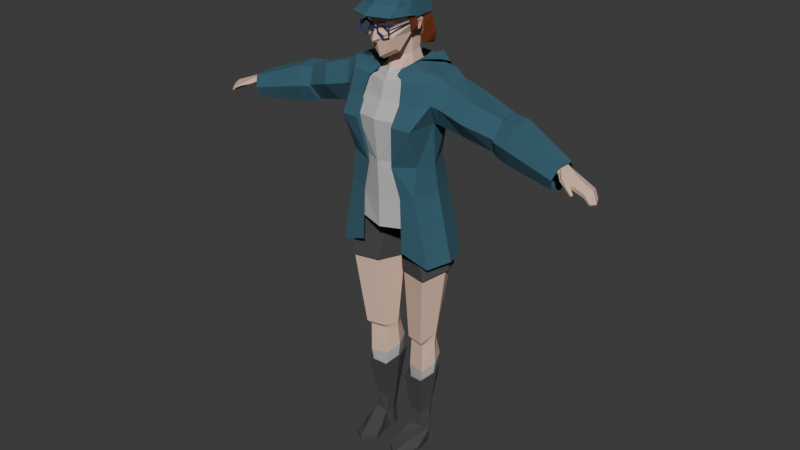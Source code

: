 # Source: camera_girl.blend  (saved by Blender 4.5.90; exported with 4.5.12 LTS)
import bpy
from mathutils import Matrix  # noqa: F401  (used for matrix-valued properties, if any)

bpy.ops.wm.read_factory_settings(use_empty=True)
scene = bpy.context.scene
scene.name = 'Scene'

# ---- collections
col_collection = bpy.data.collections.new('Collection'); scene.collection.children.link(col_collection)
col_clothes = bpy.data.collections.new('clothes'); scene.collection.children.link(col_clothes)
col_accesories = bpy.data.collections.new('accesories'); scene.collection.children.link(col_accesories)

# ---- materials (node trees are filled in below, after node groups)
mat_material_004 = bpy.data.materials.new('Material.004')
mat_material_004.alpha_threshold = 0.0
mat_material_004.roughness = 0.5
mat_material_004.line_color = (0.0, 0.0, 0.0, 1.0)
mat_material_002 = bpy.data.materials.new('Material.002')
mat_material_005 = bpy.data.materials.new('Material.005')
mat_material_001 = bpy.data.materials.new('Material.001')
mat_material_001.alpha_threshold = 0.0
mat_material_001.roughness = 0.5
mat_material_001.line_color = (0.0, 0.0, 0.0, 1.0)
mat_material = bpy.data.materials.new('Material')
mat_material_003 = bpy.data.materials.new('Material.003')

# ---- material node trees
mat_material_004.use_nodes = True; mat_material_004.node_tree.nodes.clear()
_N = mat_material_004.node_tree.nodes; _L = mat_material_004.node_tree.links
n0 = _N.new('ShaderNodeOutputMaterial'); n0.name = 'Material Output'; n0.location = (200, 100)
n1 = _N.new('ShaderNodeBsdfPrincipled'); n1.name = 'Principled BSDF'; n1.location = (-200, 100)
n1.inputs[0].default_value = (0.1601, 0.0382, 0.01131, 1.0)
n1.inputs[3].default_value = 1.45
_L.new(n1.outputs[0], n0.inputs[0])
n0.is_active_output = True
mat_material_002.use_nodes = True; mat_material_002.node_tree.nodes.clear()
_N = mat_material_002.node_tree.nodes; _L = mat_material_002.node_tree.links
n0 = _N.new('ShaderNodeBsdfPrincipled'); n0.name = 'Principled BSDF'; n0.location = (-200, 100)
n0.inputs[0].default_value = (0.8004, 0.5382, 0.4064, 1.0)
n0.inputs[2].default_value = 1.0
n1 = _N.new('ShaderNodeOutputMaterial'); n1.name = 'Material Output'; n1.location = (200, 100)
_L.new(n0.outputs[0], n1.inputs[0])
n1.is_active_output = True
mat_material_005.use_nodes = True; mat_material_005.node_tree.nodes.clear()
_N = mat_material_005.node_tree.nodes; _L = mat_material_005.node_tree.links
n0 = _N.new('ShaderNodeBsdfPrincipled'); n0.name = 'Principled BSDF'; n0.location = (-200, 100)
n0.inputs[0].default_value = (0.5274, 0.5274, 0.5274, 1.0)
n1 = _N.new('ShaderNodeOutputMaterial'); n1.name = 'Material Output'; n1.location = (200, 100)
_L.new(n0.outputs[0], n1.inputs[0])
n1.is_active_output = True
mat_material_001.use_nodes = True; mat_material_001.node_tree.nodes.clear()
_N = mat_material_001.node_tree.nodes; _L = mat_material_001.node_tree.links
n0 = _N.new('ShaderNodeOutputMaterial'); n0.name = 'Material Output'; n0.location = (200, 100)
n1 = _N.new('ShaderNodeBsdfPrincipled'); n1.name = 'Principled BSDF'; n1.location = (-200, 100)
n1.inputs[0].default_value = (0.06303, 0.06303, 0.06303, 1.0)
n1.inputs[2].default_value = 1.0
n1.inputs[3].default_value = 1.45
_L.new(n1.outputs[0], n0.inputs[0])
n0.is_active_output = True
mat_material.use_nodes = True; mat_material.node_tree.nodes.clear()
_N = mat_material.node_tree.nodes; _L = mat_material.node_tree.links
n0 = _N.new('ShaderNodeBsdfPrincipled'); n0.name = 'Principled BSDF'; n0.location = (-306, 204)
n0.inputs[0].default_value = (0.03401, 0.1109, 0.1552, 1.0)
n0.inputs[2].default_value = 1.0
n1 = _N.new('ShaderNodeOutputMaterial'); n1.name = 'Material Output'; n1.location = (94, 204)
_L.new(n0.outputs[0], n1.inputs[0])
n1.is_active_output = True
mat_material_003.use_nodes = True; mat_material_003.node_tree.nodes.clear()
_N = mat_material_003.node_tree.nodes; _L = mat_material_003.node_tree.links
n0 = _N.new('ShaderNodeBsdfPrincipled'); n0.name = 'Principled BSDF'; n0.location = (-200, 100)
n0.inputs[0].default_value = (0.01209, 0.02063, 0.1701, 1.0)
n0.inputs[2].default_value = 1.0
n1 = _N.new('ShaderNodeOutputMaterial'); n1.name = 'Material Output'; n1.location = (200, 100)
_L.new(n0.outputs[0], n1.inputs[0])
n1.is_active_output = True

# ---- world
world_world = bpy.data.worlds.new('World'); scene.world = world_world
world_world.use_nodes = True; world_world.node_tree.nodes.clear()
_N = world_world.node_tree.nodes; _L = world_world.node_tree.links
n0 = _N.new('ShaderNodeOutputWorld'); n0.name = 'World Output'; n0.location = (200, 100)
n1 = _N.new('ShaderNodeBackground'); n1.name = 'Background'; n1.location = (-200, 100)
n1.inputs[0].default_value = (0.05088, 0.05088, 0.05088, 1.0)
_L.new(n1.outputs[0], n0.inputs[0])
n0.is_active_output = True
world_world.color = (0.05088, 0.05088, 0.05088)
world_world.sun_shadow_jitter_overblur = 0.0

# ---- meshes
me_cube_003 = bpy.data.meshes.new('Cube.003')
me_cube_003.from_pydata([(0.6574, -0.7306, 15.99), (0.6235, 0.459, 16.14), (0.0, 0.7155, 16.33), (0.0, -1.025, 16.06), (0.6725, -0.1987, 16.21), (0.0, -0.1987, 16.51), (0.7184, 0.5823, 15.54), (0.0, 0.9407, 15.5), (0.8542, -0.2035, 15.49), (0.7898, 0.6104, 15.31), (-3.588e-09, 0.9494, 15.14), (0.8957, 0.00925, 14.88), (0.9018, 0.6259, 14.88), (-0.01224, 0.9713, 14.84), (0.979, 0.07683, 14.63), (0.9173, 0.6214, 14.63), (-0.02113, 0.9595, 14.54), (0.8956, 0.08194, 15.01), (0.7919, 0.01838, 15.43), (0.7599, 0.1889, 15.34), (0.7531, -0.4033, 15.46), (0.5618, -0.7869, 15.59), (-0.002132, -1.061, 15.69), (0.4283, -0.9147, 15.7), (0.7824, -0.4044, 15.78), (-0.6574, -0.7306, 15.99), (-0.6235, 0.459, 16.14), (-0.6725, -0.1987, 16.21), (-0.7184, 0.5823, 15.54), (-0.8542, -0.2035, 15.49), (-0.7898, 0.6104, 15.31), (-0.8468, 0.00925, 14.92), (-0.8529, 0.6259, 14.92), (-0.9621, 0.07228, 14.64), (-0.9005, 0.6169, 14.64), (-0.8478, 0.08194, 15.03), (-0.7919, 0.01838, 15.43), (-0.7599, 0.1889, 15.34), (-0.7357, -0.4268, 15.32), (-0.5808, -0.7578, 15.48), (-0.3967, -0.8949, 15.6), (-0.7824, -0.4044, 15.78), (0.8125, -0.2001, 15.49), (0.8347, -0.007983, 14.88), (0.915, 0.07203, 14.63), (0.858, 0.5837, 14.52), (-0.01086, 0.8282, 14.44), (0.8602, 0.05765, 15.04), (0.7511, 0.01156, 15.44), (0.7198, 0.1799, 15.35), (0.716, -0.3841, 15.46), (0.5296, -0.7601, 15.59), (-0.002132, -1.02, 15.68), (0.4098, -0.8774, 15.69), (-0.8125, -0.2001, 15.49), (-0.7857, -0.007983, 14.92), (-0.8981, 0.06749, 14.64), (-0.8045, 0.5792, 14.53), (-0.8124, 0.05765, 15.06), (-0.7511, 0.01156, 15.44), (-0.7198, 0.1799, 15.35), (-0.6665, -0.3964, 15.35), (-0.5486, -0.731, 15.48), (-0.3782, -0.8575, 15.59), (0.8632, -0.1598, 15.23), (0.7459, -0.2952, 15.07), (0.8215, -0.1564, 15.22), (0.7088, -0.276, 15.08), (-0.869, -0.1434, 15.32), (-0.7368, -0.2861, 15.08), (-0.8273, -0.1399, 15.31), (-0.6997, -0.267, 15.09)], [], [(7, 2, 1, 6), (8, 4, 24), (4, 5, 3, 0), (1, 2, 5, 4), (6, 1, 4, 8), (10, 7, 6, 9), (13, 10, 9, 12), (13, 12, 15, 16), (12, 11, 14, 15), (6, 8, 18, 19), (9, 6, 19, 17), (9, 17, 11, 12), (22, 23, 21, 0, 3), (21, 24, 0), (24, 4, 0), (20, 8, 24), (21, 20, 24), (7, 28, 26, 2), (29, 41, 27), (27, 25, 3, 5), (26, 27, 5, 2), (28, 29, 27, 26), (10, 30, 28, 7), (13, 32, 30, 10), (13, 16, 34, 32), (32, 34, 33, 31), (28, 37, 36, 29), (30, 35, 37, 28), (30, 32, 31, 35), (25, 39, 40), (39, 25, 41), (41, 25, 27), (38, 41, 29), (39, 41, 38), (14, 11, 43, 44), (16, 15, 45, 46), (15, 14, 44, 45), (11, 17, 47, 43), (19, 18, 48, 49), (17, 19, 49, 47), (18, 8, 42, 48), (50, 42, 66, 67), (20, 21, 51, 50), (23, 22, 52, 53), (21, 23, 53, 51), (31, 33, 56, 55), (34, 16, 46, 57), (33, 34, 57, 56), (35, 31, 55, 58), (36, 37, 60, 59), (37, 35, 58, 60), (29, 36, 59, 54), (38, 29, 68, 69), (39, 38, 61, 62), (22, 40, 63, 52), (40, 39, 62, 63), (22, 3, 40), (3, 25, 40), (64, 65, 67, 66), (8, 20, 65, 64), (20, 50, 67, 65), (42, 8, 64, 66), (69, 68, 70, 71), (29, 54, 70, 68), (61, 38, 69, 71), (54, 61, 71, 70), (29, 68, 36)])
_uv = me_cube_003.uv_layers.new(name='UVMap')
_uv.uv.foreach_set('vector', [0.5, 0.375, 0.625, 0.375, 0.625, 0.5, 0.5, 0.5, 0.5, 0.625, 0.625, 0.625, 0.5652, 0.675, 0.625, 0.625, 0.75, 0.625, 0.75, 0.75, 0.625, 0.75, 0.625, 0.5, 0.75, 0.5, 0.75, 0.625, 0.625, 0.625, 0.5, 0.5, 0.625, 0.5, 0.625, 0.625, 0.5, 0.625, 0.4375, 0.375, 0.5, 0.375, 0.5, 0.5, 0.4375, 0.5, 0.0, 0.0, 0.4375, 0.375, 0.4375, 0.5, 0.0, 0.0, 0.0, 0.0, 0.0, 0.0, 0.0, 0.0, 0.0, 0.0, 0.0, 0.0, 0.0, 0.0, 0.0, 0.0, 0.0, 0.0, 0.5, 0.5, 0.5, 0.625, 0.4748, 0.5935, 0.4677, 0.5833, 0.4375, 0.5, 0.5, 0.5, 0.4677, 0.5833, 0.4375, 0.5868, 0.4375, 0.5, 0.4375, 0.5868, 0.0, 0.0, 0.0, 0.0, 0.5854, 0.875, 0.6053, 0.8183, 0.5558, 0.75, 0.625, 0.75, 0.625, 0.875, 0.5558, 0.75, 0.5652, 0.675, 0.625, 0.75, 0.5652, 0.675, 0.625, 0.625, 0.625, 0.75, 0.5, 0.6713, 0.5, 0.625, 0.5652, 0.675, 0.5558, 0.75, 0.5, 0.6713, 0.5652, 0.675, 0.5, 0.375, 0.5, 0.5, 0.625, 0.5, 0.625, 0.375, 0.5, 0.625, 0.5652, 0.675, 0.625, 0.625, 0.625, 0.625, 0.625, 0.75, 0.75, 0.75, 0.75, 0.625, 0.625, 0.5, 0.625, 0.625, 0.75, 0.625, 0.75, 0.5, 0.5, 0.5, 0.5, 0.625, 0.625, 0.625, 0.625, 0.5, 0.4375, 0.375, 0.4375, 0.5, 0.5, 0.5, 0.5, 0.375, 0.0, 0.0, 0.0, 0.0, 0.4375, 0.5, 0.4375, 0.375, 0.0, 0.0, 0.0, 0.0, 0.0, 0.0, 0.0, 0.0, 0.0, 0.0, 0.0, 0.0, 0.0, 0.0, 0.0, 0.0, 0.5, 0.5, 0.4677, 0.5833, 0.4748, 0.5935, 0.5, 0.625, 0.4375, 0.5, 0.4375, 0.5868, 0.4677, 0.5833, 0.5, 0.5, 0.4375, 0.5, 0.0, 0.0, 0.0, 0.0, 0.4375, 0.5868, 0.625, 0.75, 0.5558, 0.75, 0.6053, 0.8183, 0.5558, 0.75, 0.625, 0.75, 0.5652, 0.675, 0.5652, 0.675, 0.625, 0.75, 0.625, 0.625, 0.5, 0.6713, 0.5652, 0.675, 0.5, 0.625, 0.5558, 0.75, 0.5652, 0.675, 0.5, 0.6713, 0.0, 0.0, 0.0, 0.0, 0.0, 0.0, 0.0, 0.0, 0.0, 0.0, 0.0, 0.0, 0.0, 0.0, 0.0, 0.0, 0.0, 0.0, 0.0, 0.0, 0.0, 0.0, 0.0, 0.0, 0.0, 0.0, 0.4375, 0.5868, 0.4375, 0.5868, 0.0, 0.0, 0.4677, 0.5833, 0.4748, 0.5935, 0.4748, 0.5935, 0.4677, 0.5833, 0.4375, 0.5868, 0.4677, 0.5833, 0.4677, 0.5833, 0.4375, 0.5868, 0.4748, 0.5935, 0.5, 0.625, 0.5, 0.625, 0.4748, 0.5935, 0.0, 0.0, 0.0, 0.0, 0.0, 0.0, 0.0, 0.0, 0.5, 0.6713, 0.5558, 0.75, 0.5558, 0.75, 0.5, 0.6713, 0.6053, 0.8183, 0.5854, 0.875, 0.5854, 0.875, 0.6053, 0.8183, 0.5558, 0.75, 0.6053, 0.8183, 0.6053, 0.8183, 0.5558, 0.75, 0.0, 0.0, 0.0, 0.0, 0.0, 0.0, 0.0, 0.0, 0.0, 0.0, 0.0, 0.0, 0.0, 0.0, 0.0, 0.0, 0.0, 0.0, 0.0, 0.0, 0.0, 0.0, 0.0, 0.0, 0.4375, 0.5868, 0.0, 0.0, 0.0, 0.0, 0.4375, 0.5868, 0.4748, 0.5935, 0.4677, 0.5833, 0.4677, 0.5833, 0.4748, 0.5935, 0.4677, 0.5833, 0.4375, 0.5868, 0.4375, 0.5868, 0.4677, 0.5833, 0.5, 0.625, 0.4748, 0.5935, 0.4748, 0.5935, 0.5, 0.625, 0.5, 0.6713, 0.5, 0.625, 0.5, 0.625, 0.5, 0.6713, 0.5558, 0.75, 0.5, 0.6713, 0.5, 0.6713, 0.5558, 0.75, 0.5854, 0.875, 0.6053, 0.8183, 0.6053, 0.8183, 0.5854, 0.875, 0.6053, 0.8183, 0.5558, 0.75, 0.5558, 0.75, 0.6053, 0.8183, 0.5854, 0.875, 0.625, 0.875, 0.6053, 0.8183, 0.625, 0.875, 0.625, 0.75, 0.6053, 0.8183, 0.5, 0.625, 0.5, 0.6713, 0.5, 0.6713, 0.5, 0.625, 0.5, 0.625, 0.5, 0.6713, 0.5, 0.6713, 0.5, 0.625, 0.5, 0.6713, 0.5, 0.6713, 0.5, 0.6713, 0.5, 0.6713, 0.5, 0.625, 0.5, 0.625, 0.5, 0.625, 0.5, 0.625, 0.5, 0.6713, 0.5, 0.625, 0.5, 0.625, 0.5, 0.6713, 0.5, 0.625, 0.5, 0.625, 0.5, 0.625, 0.5, 0.625, 0.5, 0.6713, 0.5, 0.6713, 0.5, 0.6713, 0.5, 0.6713, 0.0, 0.0, 0.0, 0.0, 0.0, 0.0, 0.0, 0.0, 0.0, 0.0, 0.0, 0.0, 0.0, 0.0])
me_cube_003.materials.append(mat_material_004)
me_cube_003.update()
me_cube_005 = bpy.data.meshes.new('Cube.005')
me_cube_005.from_pydata([(0.158, -0.1775, 9.012), (0.0, -0.2717, 9.025), (0.3201, 0.09905, 9.046), (0.0, 0.5686, 9.205), (0.3099, 0.4253, 9.113), (0.0, -0.6329, 9.63), (0.4265, -0.4656, 10.49), (0.4057, 0.2943, 10.59), (0.0, 0.4585, 10.7), (0.1152, -0.6191, 9.757), (0.0, -0.6537, 10.53), (0.3319, -0.1139, 9.645), (0.4369, -0.1256, 10.63), (0.0, -0.1256, 10.82), (0.0, -0.0976, 9.368), (0.4648, 0.368, 10.2), (0.3468, -0.495, 10.1), (0.0, -0.7023, 10.02), (0.0, 0.5948, 10.17), (0.5498, -0.1306, 10.17), (0.4117, 0.3502, 10.02), (0.3319, -0.5413, 9.786), (0.0, -0.7816, 9.711), (0.0, 0.5212, 9.931), (0.4109, -0.07869, 9.815), (0.3199, -0.4453, 9.532), (0.329, -0.3529, 9.466), (0.0, -0.4327, 9.273), (0.0, -0.5539, 9.34), (0.0, -0.6897, 9.956), (0.04061, -0.595, 9.971), (0.1111, -0.645, 10.06), (0.3387, -0.4239, 9.982), (0.2474, -0.04819, 9.585), (0.0, -0.3249, 9.304), (0.244, -0.19, 9.454), (0.3019, 0.03802, 9.753), (0.3327, 0.3178, 9.938), (0.0, 0.4537, 9.844), (0.2821, 0.09896, 9.332), (0.2803, 0.3336, 9.376), (0.0, -0.09501, 9.245), (0.2078, -0.001838, 9.287), (0.0, 0.4502, 9.35), (0.4247, 0.05993, 9.836), (0.5174, -0.1016, 10.05), (0.4826, 0.0786, 9.853), (0.5102, 0.009417, 10.13), (0.4896, 0.1164, 10.07), (0.5363, 0.1042, 10.06), (0.5372, 0.02344, 10.13), (0.9357, -0.3596, 4.563), (0.9513, 0.6039, 4.563), (1.161, 0.1676, 4.703), (0.07139, 0.2995, 4.577), (0.3375, -0.2181, 4.559), (0.3566, 0.7093, 4.565), (0.7379, -0.06945, 2.731), (0.7378, 0.4296, 2.729), (0.8996, 0.1675, 2.817), (0.2305, 0.2502, 2.758), (0.3604, 0.01766, 2.727), (0.3591, 0.4957, 2.728), (0.7352, 0.5666, 2.238), (0.3619, 0.6535, 2.265), (0.2352, 0.3304, 2.192), (0.3339, 0.003994, 2.066), (0.7352, -0.07337, 2.034), (0.8946, 0.201, 2.211), (0.6041, 0.3816, 0.8958), (0.3308, 0.2375, 0.8912), (0.6316, 0.06117, 0.84), (0.389, 0.4043, 0.9028), (0.37, 0.06767, 0.8413), (0.7088, 0.2133, 0.9142), (3.889, 0.1886, 7.929), (3.859, 0.03679, 7.805), (3.932, 0.1271, 7.969), (3.927, -0.07819, 7.943), (3.859, -0.07653, 7.803), (3.893, -0.1237, 7.855), (4.326, -0.06519, 7.657), (4.302, -0.2624, 7.671), (4.352, 0.1519, 7.659), (4.361, 0.1489, 7.725), (4.313, -0.2856, 7.761), (4.346, -0.05108, 7.805), (4.72, -0.1096, 7.434), (4.675, -0.2507, 7.466), (4.652, 0.07826, 7.462), (4.657, 0.07643, 7.493), (4.69, -0.2634, 7.495), (4.742, -0.1152, 7.466), (4.548, -0.2563, 7.583), (4.559, -0.2796, 7.673), (4.584, -0.1084, 7.571), (4.637, -0.08461, 7.69), (4.569, 0.1151, 7.649), (4.559, 0.1181, 7.583), (4.104, 0.09433, 7.732), (4.124, 0.1687, 7.827), (4.139, 0.03801, 7.887), (4.068, -0.2786, 7.866), (4.046, -0.2898, 7.777), (4.093, -0.07086, 7.73), (4.295, -0.3369, 7.715), (4.297, -0.3465, 7.766), (4.234, -0.3927, 7.767), (4.228, -0.3908, 7.722), (4.425, -0.4318, 7.652), (4.423, -0.4399, 7.685), (4.383, -0.4723, 7.679), (4.382, -0.4696, 7.65), (0.3618, -0.08602, 2.845), (0.7657, -0.1797, 2.849), (0.3634, 0.4999, 2.953), (0.2114, 0.2561, 2.977), (0.9309, 0.1675, 3.043), (0.768, 0.4291, 2.954), (1.13, 0.1667, 4.924), (0.3489, 0.704, 4.716), (0.3215, -0.2031, 4.728), (0.9417, 0.5983, 4.758), (0.07134, 0.2994, 4.711), (0.8961, -0.3437, 4.804), (0.595, 0.3711, 0.7464), (0.3444, 0.2221, 0.7485), (0.6316, 0.0607, 0.7091), (0.399, 0.3856, 0.7508), (0.3787, 0.05538, 0.705), (0.7055, 0.2133, 0.7263), (0.3741, 0.5414, 1.652), (0.3501, 0.03265, 1.515), (0.811, 0.2065, 1.627), (0.6762, 0.4833, 1.634), (0.2782, 0.2886, 1.606), (0.6886, -0.01282, 1.496)], [], [(18, 8, 7, 15), (19, 12, 6, 16), (9, 30, 29, 22), (12, 13, 10, 6), (16, 6, 10, 17, 31), (7, 8, 13, 12), (15, 7, 12, 19), (21, 32, 30, 9), (24, 45, 19, 16, 32, 21), (23, 18, 15, 20), (5, 9, 22), (27, 26, 25, 28), (25, 21, 9, 5, 28), (14, 33, 35, 34), (11, 24, 21, 25, 26), (30, 32, 16, 31), (31, 17, 29, 30), (35, 33, 11, 26), (38, 23, 20, 37), (44, 24, 36), (24, 11, 33, 36), (36, 33, 42, 39), (38, 37, 40, 43), (33, 14, 41, 42), (37, 36, 39, 40), (24, 44, 46), (49, 48, 47, 50), (47, 45, 50), (47, 19, 45), (44, 48, 49, 46), (46, 49, 50, 45, 24), (15, 19, 47, 48), (20, 15, 48, 44), (20, 44, 36, 37), (34, 35, 26, 27), (1, 0, 42, 41), (0, 2, 39, 42), (2, 4, 40, 39), (4, 3, 43, 40), (122, 119, 53, 52), (123, 120, 56, 54), (120, 122, 52, 56), (124, 121, 55, 51), (121, 123, 54, 55), (119, 124, 51, 53), (114, 113, 61, 57), (116, 115, 62, 60), (118, 117, 59, 58), (115, 118, 58, 62), (113, 116, 60, 61), (117, 114, 57, 59), (58, 59, 68, 63), (60, 62, 64, 65), (57, 61, 66, 67), (59, 57, 67, 68), (61, 60, 65, 66), (62, 58, 63, 64), (134, 133, 74, 69), (135, 131, 72, 70), (136, 132, 73, 71), (133, 136, 71, 74), (132, 135, 70, 73), (131, 134, 69, 72), (100, 101, 86, 84), (99, 100, 84, 83), (101, 102, 85, 86), (85, 102, 107, 106), (103, 104, 81, 82), (104, 99, 83, 81), (94, 93, 88, 91), (93, 95, 87, 88), (96, 94, 91, 92), (97, 96, 92, 90), (98, 97, 90, 89), (95, 98, 89, 87), (87, 92, 91, 88), (90, 92, 87, 89), (81, 83, 98, 95), (83, 84, 97, 98), (84, 86, 96, 97), (86, 85, 94, 96), (82, 81, 95, 93), (85, 82, 93, 94), (79, 76, 99, 104), (80, 79, 104, 103), (78, 80, 103, 102), (77, 78, 102, 101), (76, 75, 100, 99), (75, 77, 101, 100), (107, 108, 112, 111), (103, 82, 105, 108), (82, 85, 106, 105), (102, 103, 108, 107), (111, 112, 109, 110), (106, 107, 111, 110), (108, 105, 109, 112), (105, 106, 110, 109), (53, 51, 114, 117), (55, 54, 116, 113), (56, 52, 118, 115), (52, 53, 117, 118), (54, 56, 115, 116), (51, 55, 113, 114), (69, 74, 130, 125), (70, 72, 128, 126), (71, 73, 129, 127), (74, 71, 127, 130), (73, 70, 126, 129), (72, 69, 125, 128), (64, 63, 134, 131), (66, 65, 135, 132), (68, 67, 136, 133), (67, 66, 132, 136), (65, 64, 131, 135), (63, 68, 133, 134)])
me_cube_005.polygons.foreach_set('material_index', [0, 0, 0, 0, 0, 0, 0, 0, 0, 0, 0, 0, 0, 0, 0, 0, 0, 0, 0, 0, 0, 0, 0, 0, 0, 0, 0, 0, 0, 0, 0, 0, 0, 0, 0, 0, 0, 0, 0, 0, 0, 0, 0, 0, 0, 0, 0, 0, 0, 0, 0, 0, 0, 0, 0, 0, 0, 0, 0, 0, 0, 0, 0, 0, 0, 0, 0, 0, 0, 0, 0, 0, 0, 0, 0, 0, 0, 0, 0, 0, 0, 0, 0, 0, 0, 0, 0, 0, 0, 0, 0, 0, 0, 0, 0, 0, 0, 0, 0, 0, 0, 0, 0, 0, 0, 0, 0, 0, 0, 1, 1, 1, 1, 1, 1])
_uv = me_cube_005.uv_layers.new(name='UVMap')
_uv.uv.foreach_set('vector', [0.5, 0.375, 0.625, 0.375, 0.625, 0.5, 0.5, 0.5, 0.5, 0.625, 0.625, 0.625, 0.625, 0.75, 0.5, 0.75, 0.4375, 0.828, 0.4833, 0.8624, 0.476, 0.875, 0.4375, 0.875, 0.625, 0.625, 0.75, 0.625, 0.75, 0.75, 0.625, 0.75, 0.5, 0.75, 0.625, 0.75, 0.625, 0.875, 0.5, 0.875, 0.5, 0.8341, 0.625, 0.5, 0.75, 0.5, 0.75, 0.625, 0.625, 0.625, 0.5, 0.5, 0.625, 0.5, 0.625, 0.625, 0.5, 0.625, 0.4375, 0.75, 0.4899, 0.75, 0.4833, 0.8624, 0.4375, 0.828, 0.4375, 0.625, 0.478, 0.625, 0.5, 0.625, 0.5, 0.75, 0.4899, 0.75, 0.4375, 0.75, 0.4375, 0.375, 0.5, 0.375, 0.5, 0.5, 0.4375, 0.5, 0.4247, 0.875, 0.4375, 0.828, 0.4375, 0.875, 0.25, 0.7212, 0.375, 0.7212, 0.389, 0.75, 0.269, 0.75, 0.389, 0.75, 0.4375, 0.75, 0.4375, 0.828, 0.4247, 0.875, 0.3905, 0.875, 0.25, 0.625, 0.3465, 0.625, 0.3416, 0.6784, 0.25, 0.6858, 0.375, 0.625, 0.4375, 0.625, 0.4375, 0.75, 0.389, 0.75, 0.375, 0.7212, 0.4833, 0.8624, 0.4899, 0.75, 0.5, 0.75, 0.5, 0.8341, 0.5, 0.8341, 0.5, 0.875, 0.476, 0.875, 0.4833, 0.8624, 0.3416, 0.6784, 0.3465, 0.625, 0.375, 0.625, 0.375, 0.7212, 0.0, 0.0, 0.4375, 0.375, 0.4375, 0.5, 0.0, 0.0, 0.4375, 0.5868, 0.4375, 0.625, 0.0, 0.0, 0.4375, 0.625, 0.375, 0.625, 0.3465, 0.625, 0.0, 0.0, 0.0, 0.0, 0.3465, 0.625, 0.3465, 0.625, 0.0, 0.0, 0.0, 0.0, 0.0, 0.0, 0.0, 0.0, 0.0, 0.0, 0.3465, 0.625, 0.25, 0.625, 0.25, 0.625, 0.3465, 0.625, 0.0, 0.0, 0.0, 0.0, 0.0, 0.0, 0.0, 0.0, 0.4375, 0.625, 0.4375, 0.5868, 0.4375, 0.5868, 0.4677, 0.5833, 0.4677, 0.5833, 0.4748, 0.5935, 0.4748, 0.5935, 0.4748, 0.5935, 0.478, 0.625, 0.4748, 0.5935, 0.4748, 0.5935, 0.5, 0.625, 0.478, 0.625, 0.4375, 0.5868, 0.4677, 0.5833, 0.4677, 0.5833, 0.4375, 0.5868, 0.4375, 0.5868, 0.4677, 0.5833, 0.4748, 0.5935, 0.478, 0.625, 0.4375, 0.625, 0.5, 0.5, 0.5, 0.625, 0.4748, 0.5935, 0.4677, 0.5833, 0.4375, 0.5, 0.5, 0.5, 0.4677, 0.5833, 0.4375, 0.5868, 0.4375, 0.5, 0.4375, 0.5868, 0.0, 0.0, 0.0, 0.0, 0.25, 0.6858, 0.3416, 0.6784, 0.375, 0.7212, 0.25, 0.7212, 0.0, 0.0, 0.0, 0.0, 0.0, 0.0, 0.0, 0.0, 0.0, 0.0, 0.0, 0.0, 0.0, 0.0, 0.0, 0.0, 0.0, 0.0, 0.0, 0.0, 0.0, 0.0, 0.0, 0.0, 0.0, 0.0, 0.0, 0.0, 0.0, 0.0, 0.0, 0.0, 0.3652, 0.5445, 0.375, 0.625, 0.375, 0.625, 0.3652, 0.5445, 0.1389, 0.2544, 0.1101, 0.1641, 0.1101, 0.1641, 0.1389, 0.2544, 0.1101, 0.1641, 0.3652, 0.5445, 0.3652, 0.5445, 0.1101, 0.1641, 0.3624, 0.7446, 0.1677, 0.3446, 0.1677, 0.3446, 0.3624, 0.7446, 0.1677, 0.3446, 0.1389, 0.2544, 0.1389, 0.2544, 0.1677, 0.3446, 0.375, 0.625, 0.3624, 0.7446, 0.3624, 0.7446, 0.375, 0.625, 0.3624, 0.7446, 0.1677, 0.3446, 0.1677, 0.3446, 0.3624, 0.7446, 0.1389, 0.2544, 0.1101, 0.1641, 0.1101, 0.1641, 0.1389, 0.2544, 0.3652, 0.5445, 0.375, 0.625, 0.375, 0.625, 0.3652, 0.5445, 0.1101, 0.1641, 0.3652, 0.5445, 0.3652, 0.5445, 0.1101, 0.1641, 0.1677, 0.3446, 0.1389, 0.2544, 0.1389, 0.2544, 0.1677, 0.3446, 0.375, 0.625, 0.3624, 0.7446, 0.3624, 0.7446, 0.375, 0.625, 0.3652, 0.5445, 0.375, 0.625, 0.375, 0.625, 0.3652, 0.5445, 0.1389, 0.2544, 0.1101, 0.1641, 0.1101, 0.1641, 0.1389, 0.2544, 0.3624, 0.7446, 0.1677, 0.3446, 0.1677, 0.3446, 0.3624, 0.7446, 0.375, 0.625, 0.3624, 0.7446, 0.3624, 0.7446, 0.375, 0.625, 0.1677, 0.3446, 0.1389, 0.2544, 0.1389, 0.2544, 0.1677, 0.3446, 0.1101, 0.1641, 0.3652, 0.5445, 0.3652, 0.5445, 0.1101, 0.1641, 0.3652, 0.5445, 0.375, 0.625, 0.375, 0.625, 0.3652, 0.5445, 0.1389, 0.2544, 0.1101, 0.1641, 0.1101, 0.1641, 0.1389, 0.2544, 0.3624, 0.7446, 0.1677, 0.3446, 0.1677, 0.3446, 0.3624, 0.7446, 0.375, 0.625, 0.3624, 0.7446, 0.3624, 0.7446, 0.375, 0.625, 0.1677, 0.3446, 0.1389, 0.2544, 0.1389, 0.2544, 0.1677, 0.3446, 0.1101, 0.1641, 0.3652, 0.5445, 0.3652, 0.5445, 0.1101, 0.1641, 0.0, 0.0, 0.0, 0.0, 0.0, 0.0, 0.0, 0.0, 0.0, 0.0, 0.0, 0.0, 0.0, 0.0, 0.0, 0.0, 0.0, 0.0, 0.0, 0.0, 0.0, 0.0, 0.0, 0.0, 0.0, 0.0, 0.0, 0.0, 0.0, 0.0, 0.0, 0.0, 0.0, 0.0, 0.0, 0.0, 0.0, 0.0, 0.0, 0.0, 0.0, 0.0, 0.0, 0.0, 0.0, 0.0, 0.0, 0.0, 0.0, 0.0, 0.0, 0.0, 0.0, 0.0, 0.0, 0.0, 0.0, 0.0, 0.0, 0.0, 0.0, 0.0, 0.0, 0.0, 0.0, 0.0, 0.0, 0.0, 0.0, 0.0, 0.0, 0.0, 0.0, 0.0, 0.0, 0.0, 0.0, 0.0, 0.0, 0.0, 0.0, 0.0, 0.0, 0.0, 0.0, 0.0, 0.0, 0.0, 0.0, 0.0, 0.0, 0.0, 0.0, 0.0, 0.0, 0.0, 0.0, 0.0, 0.0, 0.0, 0.0, 0.0, 0.0, 0.0, 0.0, 0.0, 0.0, 0.0, 0.0, 0.0, 0.0, 0.0, 0.0, 0.0, 0.0, 0.0, 0.0, 0.0, 0.0, 0.0, 0.0, 0.0, 0.0, 0.0, 0.0, 0.0, 0.0, 0.0, 0.0, 0.0, 0.0, 0.0, 0.0, 0.0, 0.0, 0.0, 0.0, 0.0, 0.0, 0.0, 0.0, 0.0, 0.0, 0.0, 0.0, 0.0, 0.0, 0.0, 0.0, 0.0, 0.0, 0.0, 0.0, 0.0, 0.0, 0.0, 0.0, 0.0, 0.0, 0.0, 0.0, 0.0, 0.0, 0.0, 0.0, 0.0, 0.0, 0.0, 0.0, 0.0, 0.0, 0.0, 0.0, 0.0, 0.0, 0.0, 0.0, 0.0, 0.0, 0.0, 0.0, 0.0, 0.0, 0.0, 0.0, 0.0, 0.0, 0.0, 0.0, 0.0, 0.0, 0.0, 0.0, 0.0, 0.0, 0.0, 0.0, 0.0, 0.0, 0.0, 0.0, 0.0, 0.0, 0.0, 0.0, 0.0, 0.0, 0.0, 0.0, 0.0, 0.0, 0.0, 0.0, 0.0, 0.0, 0.0, 0.0, 0.0, 0.0, 0.0, 0.0, 0.0, 0.0, 0.0, 0.0, 0.0, 0.0, 0.0, 0.0, 0.0, 0.0, 0.0, 0.0, 0.0, 0.0, 0.0, 0.0, 0.0, 0.0, 0.0, 0.0, 0.0, 0.0, 0.0, 0.0, 0.0, 0.0, 0.0, 0.0, 0.0, 0.0, 0.0, 0.0, 0.0, 0.0, 0.0, 0.0, 0.0, 0.0, 0.0, 0.0, 0.0, 0.0, 0.0, 0.0, 0.0, 0.0, 0.0, 0.0, 0.0, 0.0, 0.0, 0.375, 0.625, 0.3624, 0.7446, 0.3624, 0.7446, 0.375, 0.625, 0.1677, 0.3446, 0.1389, 0.2544, 0.1389, 0.2544, 0.1677, 0.3446, 0.1101, 0.1641, 0.3652, 0.5445, 0.3652, 0.5445, 0.1101, 0.1641, 0.3652, 0.5445, 0.375, 0.625, 0.375, 0.625, 0.3652, 0.5445, 0.1389, 0.2544, 0.1101, 0.1641, 0.1101, 0.1641, 0.1389, 0.2544, 0.3624, 0.7446, 0.1677, 0.3446, 0.1677, 0.3446, 0.3624, 0.7446, 0.3652, 0.5445, 0.375, 0.625, 0.375, 0.625, 0.3652, 0.5445, 0.1389, 0.2544, 0.1101, 0.1641, 0.1101, 0.1641, 0.1389, 0.2544, 0.3624, 0.7446, 0.1677, 0.3446, 0.1677, 0.3446, 0.3624, 0.7446, 0.375, 0.625, 0.3624, 0.7446, 0.3624, 0.7446, 0.375, 0.625, 0.1677, 0.3446, 0.1389, 0.2544, 0.1389, 0.2544, 0.1677, 0.3446, 0.1101, 0.1641, 0.3652, 0.5445, 0.3652, 0.5445, 0.1101, 0.1641, 0.1101, 0.1641, 0.3652, 0.5445, 0.3652, 0.5445, 0.1101, 0.1641, 0.1677, 0.3446, 0.1389, 0.2544, 0.1389, 0.2544, 0.1677, 0.3446, 0.375, 0.625, 0.3624, 0.7446, 0.3624, 0.7446, 0.375, 0.625, 0.3624, 0.7446, 0.1677, 0.3446, 0.1677, 0.3446, 0.3624, 0.7446, 0.1389, 0.2544, 0.1101, 0.1641, 0.1101, 0.1641, 0.1389, 0.2544, 0.3652, 0.5445, 0.375, 0.625, 0.375, 0.625, 0.3652, 0.5445])
me_cube_005.materials.append(mat_material_002)
me_cube_005.materials.append(mat_material_005)
me_cube_005.update()
me_cube_002 = bpy.data.meshes.new('Cube.002')
me_cube_002.from_pydata([(0.643, -0.2141, 6.132), (0.0, -0.4028, 5.928), (0.11, 0.3, 5.495), (0.0, 0.2989, 5.489), (0.0, 0.6118, 5.563), (0.0, -0.132, 5.642), (0.2064, -0.07958, 5.642), (0.3048, 0.6717, 5.593), (0.9868, -0.3975, 4.597), (1.005, 0.6276, 4.605), (1.224, 0.1626, 4.739), (0.06648, 0.3031, 4.621), (0.351, -0.2482, 4.597), (0.371, 0.74, 4.606), (0.3106, 0.6757, 5.48), (0.07219, 0.2988, 5.39), (0.2412, -0.1261, 5.585), (0.6953, -0.2614, 6.021), (1.093, 0.1629, 5.403), (0.3197, 0.7194, 5.045), (0.2738, -0.1933, 5.095), (0.9401, 0.6077, 5.179), (0.04301, 0.3044, 5.006), (0.8292, -0.3385, 5.32)], [], [(4, 7, 2, 3), (3, 2, 6, 5), (0, 1, 5, 6), (21, 18, 10, 9), (22, 19, 13, 11), (19, 21, 9, 13), (23, 20, 12, 8), (20, 22, 11, 12), (18, 23, 8, 10), (6, 2, 15, 16), (0, 6, 16, 17), (2, 7, 14, 15), (16, 15, 22, 20), (17, 16, 20, 23), (15, 14, 19, 22)])
_uv = me_cube_002.uv_layers.new(name='UVMap')
_uv.uv.foreach_set('vector', [0.08655, 0.08655, 0.1101, 0.1641, 0.1389, 0.2544, 0.1046, 0.1864, 0.1046, 0.1864, 0.1389, 0.2544, 0.1677, 0.3446, 0.1227, 0.2862, 0.3624, 0.7446, 0.375, 0.875, 0.1227, 0.2862, 0.1677, 0.3446, 0.3652, 0.5445, 0.375, 0.625, 0.375, 0.625, 0.3652, 0.5445, 0.1389, 0.2544, 0.1101, 0.1641, 0.1101, 0.1641, 0.1389, 0.2544, 0.1101, 0.1641, 0.3652, 0.5445, 0.3652, 0.5445, 0.1101, 0.1641, 0.3624, 0.7446, 0.1677, 0.3446, 0.1677, 0.3446, 0.3624, 0.7446, 0.1677, 0.3446, 0.1389, 0.2544, 0.1389, 0.2544, 0.1677, 0.3446, 0.375, 0.625, 0.3624, 0.7446, 0.3624, 0.7446, 0.375, 0.625, 0.1677, 0.3446, 0.1389, 0.2544, 0.1389, 0.2544, 0.1677, 0.3446, 0.3624, 0.7446, 0.1677, 0.3446, 0.1677, 0.3446, 0.3624, 0.7446, 0.1389, 0.2544, 0.1101, 0.1641, 0.1101, 0.1641, 0.1389, 0.2544, 0.1677, 0.3446, 0.1389, 0.2544, 0.1389, 0.2544, 0.1677, 0.3446, 0.3624, 0.7446, 0.1677, 0.3446, 0.1677, 0.3446, 0.3624, 0.7446, 0.1389, 0.2544, 0.1101, 0.1641, 0.1101, 0.1641, 0.1389, 0.2544])
me_cube_002.materials.append(mat_material_001)
me_cube_002.update()
me_cube_006 = bpy.data.meshes.new('Cube.006')
me_cube_006.from_pydata([(0.0, -0.6426, 7.181), (0.0, -0.4304, 8.803), (0.0, -0.6057, 6.304), (0.0, -0.7428, 8.102), (0.3372, -0.2094, 8.947), (0.7169, -0.414, 5.738), (0.158, -0.1775, 9.012), (0.5521, -0.22, 8.878), (0.0, -0.2717, 9.025), (0.3201, 0.09905, 9.046), (0.0, 0.5686, 9.205), (0.3099, 0.4253, 9.113), (0.0, -0.5322, 8.442), (0.5882, -0.3989, 8.474), (0.1223, -0.1988, 9.015), (0.5841, -0.6189, 8.097), (3.889, 0.1886, 7.929), (3.859, 0.03679, 7.805), (3.932, 0.1271, 7.969), (3.927, -0.07819, 7.943), (3.859, -0.07653, 7.803), (3.893, -0.1237, 7.855), (0.0, -0.3857, 8.828), (0.5748, -0.414, 6.369), (0.0, -0.6057, 5.673), (0.6348, -0.2524, 8.855), (0.5309, -0.4328, 7.222), (3.529, 0.2835, 7.985), (3.577, -0.02267, 8.068), (3.544, -0.08388, 7.927), (3.506, -0.01612, 7.814), (3.502, 0.1525, 7.817), (3.579, 0.2135, 8.095), (0.4356, -0.1746, 8.953), (0.6651, 0.05993, 9.008), (0.0, 0.619, 9.111), (0.6242, 0.4623, 9.058), (0.0, -0.3287, 8.927)], [], [(32, 28, 19, 18), (25, 7, 22, 1), (23, 26, 0, 2), (34, 9, 6, 33), (36, 11, 9, 34), (12, 13, 25, 1), (31, 27, 16, 17), (28, 29, 21, 19), (29, 30, 20, 21), (27, 32, 18, 16), (30, 31, 17, 20), (4, 33, 6, 14), (0, 26, 15, 3), (3, 15, 13, 12), (37, 4, 14, 8), (23, 2, 24, 5), (11, 36, 35, 10), (22, 7, 4, 37)])
_uv = me_cube_006.uv_layers.new(name='UVMap')
_uv.uv.foreach_set('vector', [0.6353, 0.5451, 0.6298, 0.6688, 0.6298, 0.6688, 0.6353, 0.5451, 0.6633, 0.7456, 0.6837, 0.7233, 0.75, 0.7401, 0.75, 0.75, 0.5462, 0.7838, 0.625, 0.7838, 0.625, 0.875, 0.5462, 0.875, 0.6669, 0.6469, 0.704, 0.625, 0.7266, 0.6576, 0.6955, 0.688, 0.6821, 0.567, 0.729, 0.589, 0.704, 0.625, 0.6669, 0.6469, 0.625, 0.875, 0.63, 0.7788, 0.635, 0.7738, 0.625, 0.875, 0.625, 0.5347, 0.6302, 0.5399, 0.6302, 0.5399, 0.625, 0.5347, 0.6298, 0.6688, 0.6274, 0.6712, 0.6274, 0.6712, 0.6298, 0.6688, 0.6274, 0.6712, 0.625, 0.6736, 0.625, 0.6736, 0.6274, 0.6712, 0.6302, 0.5399, 0.6353, 0.5451, 0.6353, 0.5451, 0.6302, 0.5399, 0.625, 0.6736, 0.625, 0.5347, 0.625, 0.5347, 0.625, 0.6736, 0.7078, 0.6943, 0.6955, 0.688, 0.7266, 0.6576, 0.7319, 0.6652, 0.625, 0.875, 0.625, 0.7838, 0.625, 0.7838, 0.625, 0.875, 0.625, 0.875, 0.625, 0.7838, 0.63, 0.7788, 0.625, 0.875, 0.75, 0.7157, 0.7078, 0.6943, 0.7319, 0.6652, 0.75, 0.6913, 0.5462, 0.7838, 0.5462, 0.875, 0.5462, 0.875, 0.5462, 0.7838, 0.729, 0.589, 0.6821, 0.567, 0.75, 0.5294, 0.75, 0.5587, 0.75, 0.7401, 0.6837, 0.7233, 0.7078, 0.6943, 0.75, 0.7157])
me_cube_006.materials.append(mat_material_005)
me_cube_006.update()
me_cube_007 = bpy.data.meshes.new('Cube.007')
me_cube_007.from_pydata([(0.7995, -0.4011, 7.161), (0.5741, 0.6948, 7.115), (0.8718, -0.311, 8.883), (0.9878, 0.5825, 9.044), (0.8111, 0.6169, 6.506), (0.8107, -0.4753, 6.497), (0.0, 0.8467, 7.084), (0.0, 0.7586, 8.996), (0.5223, -0.5197, 5.174), (0.0, 0.9807, 6.536), (0.767, 0.6562, 8.05), (0.8498, -0.6966, 8.014), (1.359, 0.05434, 5.012), (0.0, 0.8579, 7.949), (0.9289, 0.01259, 7.126), (1.071, -0.04313, 9.017), (0.9906, 0.05434, 6.554), (0.2628, -0.2179, 9.046), (0.9118, -0.005078, 8.034), (0.0, 0.9807, 4.994), (0.3314, 0.06326, 9.118), (0.0, 0.6204, 9.222), (0.3303, 0.4755, 9.179), (1.132, -0.4439, 4.946), (0.0, 0.8779, 8.49), (0.7226, 0.7922, 8.516), (0.8484, -0.4744, 8.439), (1.032, -0.2744, 8.487), (3.922, 0.3277, 7.787), (3.835, 0.105, 7.412), (3.99, 0.174, 7.986), (3.938, -0.1732, 7.956), (3.819, -0.1677, 7.512), (3.867, -0.272, 7.736), (2.437, 0.6742, 8.07), (2.37, 0.5864, 7.709), (2.492, 0.07489, 8.409), (2.516, 0.5361, 8.435), (2.425, -0.0784, 8.042), (2.355, 0.11, 7.696), (0.969, 0.57, 8.038), (1.24, 0.5275, 8.885), (1.022, 0.7061, 8.471), (1.301, -0.006143, 8.86), (1.173, -0.2137, 8.446), (1.042, 0.004739, 8.033), (1.468, 0.8071, 8.297), (1.91, -0.04658, 8.662), (1.788, -0.2393, 8.281), (1.636, 0.03823, 7.918), (1.582, 0.5463, 7.92), (1.626, 0.6598, 8.691), (2.738, 0.6465, 8.019), (2.79, 0.01863, 8.389), (2.724, -0.1381, 7.994), (2.668, 0.04809, 7.613), (2.687, 0.4987, 7.621), (2.812, 0.488, 8.42), (0.7229, -0.2398, 8.953), (1.179, 0.6169, 4.964), (2.314, 0.6828, 8.1), (2.475, 0.1176, 8.435), (2.399, -0.05488, 8.08), (2.292, 0.1344, 7.747), (2.266, 0.58, 7.763), (2.418, 0.5617, 8.445), (0.3021, -0.575, 7.089), (0.4112, -0.4009, 8.841), (0.4827, -0.5197, 6.426), (0.4547, -0.753, 8.032), (0.2551, -0.3307, 8.966), (0.4752, -0.5338, 8.435), (0.3413, -0.3306, 8.897), (0.3991, 0.2015, 9.188), (0.0, 0.7159, 9.22), (0.4281, 0.6112, 9.24), (0.7339, 0.4107, 9.2), (0.0, 0.8465, 8.958), (0.5041, 0.7277, 9.147), (0.8191, 0.6293, 9.122), (0.0, 0.9187, 8.765), (0.5752, 0.7807, 9.06), (0.746, 0.7933, 8.939), (0.0, 0.9551, 8.494), (0.4416, 0.9342, 8.689), (0.5576, 0.7122, 9.263), (0.0, 1.095, 8.986), (0.3065, 1.019, 8.963), (1.025, -0.4544, 5.463), (0.9179, -0.4648, 5.98), (0.4959, -0.5197, 6.009), (0.5091, -0.5197, 5.591), (1.113, 0.05434, 6.04), (1.236, 0.05434, 5.526), (0.0, 0.9807, 5.508), (0.0, 0.9807, 6.022), (0.9338, 0.6169, 5.992), (1.056, 0.6169, 5.478)], [], [(9, 6, 1, 4), (16, 14, 0, 5), (57, 53, 31, 30), (71, 26, 2, 67), (25, 24, 7, 3), (1, 6, 13, 10), (66, 0, 11, 69), (14, 1, 10, 18), (0, 14, 18, 11), (26, 27, 15, 2), (4, 1, 14, 16), (15, 20, 17, 58), (3, 22, 20, 15), (22, 3, 7, 21), (11, 18, 27, 26), (10, 13, 24, 25), (69, 11, 26, 71), (56, 52, 28, 29), (53, 54, 33, 31), (54, 55, 32, 33), (52, 57, 30, 28), (55, 56, 29, 32), (63, 64, 35, 39), (60, 65, 37, 34), (62, 63, 39, 38), (61, 62, 38, 36), (64, 60, 34, 35), (65, 61, 36, 37), (3, 15, 43, 41), (10, 25, 42, 40), (15, 27, 44, 43), (27, 18, 45, 44), (25, 3, 41, 42), (18, 10, 40, 45), (41, 43, 47, 51), (40, 42, 46, 50), (43, 44, 48, 47), (44, 45, 49, 48), (42, 41, 51, 46), (45, 40, 50, 49), (39, 35, 56, 55), (34, 37, 57, 52), (38, 39, 55, 54), (36, 38, 54, 53), (35, 34, 52, 56), (37, 36, 53, 57), (72, 58, 17, 70), (58, 2, 15), (51, 47, 61, 65), (50, 46, 60, 64), (47, 48, 62, 61), (48, 49, 63, 62), (46, 51, 65, 60), (49, 50, 64, 63), (93, 88, 23, 12), (88, 91, 8, 23), (97, 93, 12, 59), (5, 0, 66, 68), (2, 58, 72, 67), (94, 97, 59, 19), (69, 71, 66), (22, 21, 74, 75), (20, 22, 75, 73), (75, 74, 77, 78), (73, 75, 78, 76), (20, 73, 17), (78, 77, 80, 81), (76, 78, 81, 79), (81, 80, 83, 84), (79, 81, 84, 82), (84, 83, 86, 87), (82, 84, 87, 85), (82, 85, 79), (76, 79, 85), (73, 76, 85), (9, 4, 96, 95), (95, 96, 97, 94), (4, 16, 92, 96), (96, 92, 93, 97), (5, 68, 90, 89), (89, 90, 91, 88), (16, 5, 89, 92), (92, 89, 88, 93)])
_uv = me_cube_007.uv_layers.new(name='UVMap')
_uv.uv.foreach_set('vector', [0.5462, 0.375, 0.625, 0.375, 0.625, 0.5347, 0.5462, 0.5347, 0.5462, 0.625, 0.625, 0.625, 0.625, 0.7572, 0.5462, 0.7572, 0.6353, 0.5451, 0.6298, 0.6688, 0.6298, 0.6688, 0.6353, 0.5451, 0.6291, 0.7959, 0.6315, 0.7508, 0.6379, 0.7443, 0.6332, 0.7918, 0.6302, 0.5399, 0.625, 0.375, 0.625, 0.375, 0.6353, 0.5451, 0.625, 0.5347, 0.625, 0.375, 0.625, 0.375, 0.625, 0.5347, 0.625, 0.8, 0.625, 0.7572, 0.625, 0.7572, 0.625, 0.8, 0.625, 0.625, 0.625, 0.5347, 0.625, 0.5347, 0.625, 0.6736, 0.625, 0.7572, 0.625, 0.625, 0.625, 0.6736, 0.625, 0.7572, 0.6315, 0.7508, 0.6274, 0.6712, 0.6298, 0.6688, 0.6379, 0.7443, 0.5462, 0.5347, 0.625, 0.5347, 0.625, 0.625, 0.5462, 0.625, 0.6298, 0.6688, 0.704, 0.625, 0.7266, 0.6576, 0.6644, 0.7184, 0.6353, 0.5451, 0.729, 0.589, 0.704, 0.625, 0.6298, 0.6688, 0.729, 0.589, 0.6353, 0.5451, 0.75, 0.5, 0.75, 0.5587, 0.625, 0.7572, 0.625, 0.6736, 0.6274, 0.6712, 0.6315, 0.7508, 0.625, 0.5347, 0.625, 0.375, 0.625, 0.375, 0.6302, 0.5399, 0.625, 0.8, 0.625, 0.7572, 0.6315, 0.7508, 0.6291, 0.7959, 0.625, 0.5347, 0.6302, 0.5399, 0.6302, 0.5399, 0.625, 0.5347, 0.6298, 0.6688, 0.6274, 0.6712, 0.6274, 0.6712, 0.6298, 0.6688, 0.6274, 0.6712, 0.625, 0.6736, 0.625, 0.6736, 0.6274, 0.6712, 0.6302, 0.5399, 0.6353, 0.5451, 0.6353, 0.5451, 0.6302, 0.5399, 0.625, 0.6736, 0.625, 0.5347, 0.625, 0.5347, 0.625, 0.6736, 0.625, 0.6736, 0.625, 0.5347, 0.625, 0.5347, 0.625, 0.6736, 0.6302, 0.5399, 0.6353, 0.5451, 0.6353, 0.5451, 0.6302, 0.5399, 0.6274, 0.6712, 0.625, 0.6736, 0.625, 0.6736, 0.6274, 0.6712, 0.6298, 0.6688, 0.6274, 0.6712, 0.6274, 0.6712, 0.6298, 0.6688, 0.625, 0.5347, 0.6302, 0.5399, 0.6302, 0.5399, 0.625, 0.5347, 0.6353, 0.5451, 0.6298, 0.6688, 0.6298, 0.6688, 0.6353, 0.5451, 0.6353, 0.5451, 0.6298, 0.6688, 0.6298, 0.6688, 0.6353, 0.5451, 0.625, 0.5347, 0.6302, 0.5399, 0.6302, 0.5399, 0.625, 0.5347, 0.6298, 0.6688, 0.6274, 0.6712, 0.6274, 0.6712, 0.6298, 0.6688, 0.6274, 0.6712, 0.625, 0.6736, 0.625, 0.6736, 0.6274, 0.6712, 0.6302, 0.5399, 0.6353, 0.5451, 0.6353, 0.5451, 0.6302, 0.5399, 0.625, 0.6736, 0.625, 0.5347, 0.625, 0.5347, 0.625, 0.6736, 0.6353, 0.5451, 0.6298, 0.6688, 0.6298, 0.6688, 0.6353, 0.5451, 0.625, 0.5347, 0.6302, 0.5399, 0.6302, 0.5399, 0.625, 0.5347, 0.6298, 0.6688, 0.6274, 0.6712, 0.6274, 0.6712, 0.6298, 0.6688, 0.6274, 0.6712, 0.625, 0.6736, 0.625, 0.6736, 0.6274, 0.6712, 0.6302, 0.5399, 0.6353, 0.5451, 0.6353, 0.5451, 0.6302, 0.5399, 0.625, 0.6736, 0.625, 0.5347, 0.625, 0.5347, 0.625, 0.6736, 0.625, 0.6736, 0.625, 0.5347, 0.625, 0.5347, 0.625, 0.6736, 0.6302, 0.5399, 0.6353, 0.5451, 0.6353, 0.5451, 0.6302, 0.5399, 0.6274, 0.6712, 0.625, 0.6736, 0.625, 0.6736, 0.6274, 0.6712, 0.6298, 0.6688, 0.6274, 0.6712, 0.6274, 0.6712, 0.6298, 0.6688, 0.625, 0.5347, 0.6302, 0.5399, 0.6302, 0.5399, 0.625, 0.5347, 0.6353, 0.5451, 0.6298, 0.6688, 0.6298, 0.6688, 0.6353, 0.5451, 0.6955, 0.7263, 0.6644, 0.7184, 0.7266, 0.6576, 0.7351, 0.6698, 0.6644, 0.7184, 0.6379, 0.7443, 0.6298, 0.6688, 0.6353, 0.5451, 0.6298, 0.6688, 0.6298, 0.6688, 0.6353, 0.5451, 0.625, 0.5347, 0.6302, 0.5399, 0.6302, 0.5399, 0.625, 0.5347, 0.6298, 0.6688, 0.6274, 0.6712, 0.6274, 0.6712, 0.6298, 0.6688, 0.6274, 0.6712, 0.625, 0.6736, 0.625, 0.6736, 0.6274, 0.6712, 0.6302, 0.5399, 0.6353, 0.5451, 0.6353, 0.5451, 0.6302, 0.5399, 0.625, 0.6736, 0.625, 0.5347, 0.625, 0.5347, 0.625, 0.6736, 0.5462, 0.625, 0.5462, 0.7572, 0.5462, 0.7572, 0.5462, 0.625, 0.5462, 0.7572, 0.5462, 0.8, 0.5462, 0.8, 0.5462, 0.7572, 0.5462, 0.5347, 0.5462, 0.625, 0.5462, 0.625, 0.5462, 0.5347, 0.5462, 0.7572, 0.625, 0.7572, 0.625, 0.8, 0.5462, 0.8, 0.6379, 0.7443, 0.6644, 0.7184, 0.6955, 0.7263, 0.6787, 0.7464, 0.5462, 0.375, 0.5462, 0.5347, 0.5462, 0.5347, 0.5462, 0.375, 0.625, 0.8, 0.6291, 0.7959, 0.625, 0.8, 0.729, 0.589, 0.75, 0.5587, 0.75, 0.5587, 0.729, 0.589, 0.704, 0.625, 0.729, 0.589, 0.729, 0.589, 0.704, 0.625, 0.729, 0.589, 0.75, 0.5587, 0.75, 0.5587, 0.729, 0.589, 0.704, 0.625, 0.729, 0.589, 0.729, 0.589, 0.704, 0.625, 0.704, 0.625, 0.704, 0.625, 0.7266, 0.6576, 0.729, 0.589, 0.75, 0.5587, 0.75, 0.5587, 0.729, 0.589, 0.704, 0.625, 0.729, 0.589, 0.729, 0.589, 0.704, 0.625, 0.729, 0.589, 0.75, 0.5587, 0.75, 0.5587, 0.729, 0.589, 0.704, 0.625, 0.729, 0.589, 0.729, 0.589, 0.704, 0.625, 0.729, 0.589, 0.75, 0.5587, 0.75, 0.5587, 0.729, 0.589, 0.704, 0.625, 0.729, 0.589, 0.729, 0.589, 0.704, 0.625, 0.704, 0.625, 0.704, 0.625, 0.704, 0.625, 0.704, 0.625, 0.704, 0.625, 0.704, 0.625, 0.704, 0.625, 0.704, 0.625, 0.704, 0.625, 0.5462, 0.375, 0.5462, 0.5347, 0.5462, 0.5347, 0.5462, 0.375, 0.5462, 0.375, 0.5462, 0.5347, 0.5462, 0.5347, 0.5462, 0.375, 0.5462, 0.5347, 0.5462, 0.625, 0.5462, 0.625, 0.5462, 0.5347, 0.5462, 0.5347, 0.5462, 0.625, 0.5462, 0.625, 0.5462, 0.5347, 0.5462, 0.7572, 0.5462, 0.8, 0.5462, 0.8, 0.5462, 0.7572, 0.5462, 0.7572, 0.5462, 0.8, 0.5462, 0.8, 0.5462, 0.7572, 0.5462, 0.625, 0.5462, 0.7572, 0.5462, 0.7572, 0.5462, 0.625, 0.5462, 0.625, 0.5462, 0.7572, 0.5462, 0.7572, 0.5462, 0.625])
me_cube_007.materials.append(mat_material)
me_cube_007.update()
me_cube_008 = bpy.data.meshes.new('Cube.008')
me_cube_008.from_pydata([(0.6432, 0.04595, 0.4335), (0.5819, 0.3639, 0.4316), (0.7167, 0.2151, 0.3198), (0.3589, 0.1889, 0.4497), (0.3852, 0.01255, 0.4166), (0.4103, 0.3608, 0.4304), (0.6328, 0.05967, 0.009727), (0.577, 0.3488, 0.00954), (0.6997, 0.2134, 0.009883), (0.3046, 0.1897, 0.008839), (0.3256, 0.08156, -0.000536), (0.3513, 0.346, 0.008942), (0.4998, -0.7568, 0.07864), (0.7207, -0.6115, 0.04359), (0.2231, -0.5403, 0.08695), (0.499, -0.7568, 0.001139), (0.7196, -0.6114, -0.0004907), (0.2224, -0.5403, 0.001851), (0.2946, -0.2025, 0.01291), (0.2991, -0.2527, 0.2271), (0.5789, -0.2915, 0.01178), (0.5943, -0.3244, 0.2456), (0.7812, -0.2506, 0.006948), (0.7831, -0.2507, 0.1067), (0.6139, 0.397, 0.8973), (0.3133, 0.2384, 0.8922), (0.6442, 0.04452, 0.8359), (0.3774, 0.422, 0.905), (0.3564, 0.05167, 0.8374), (0.7292, 0.2118, 0.9176), (0.6978, 0.5884, 1.937), (0.213, 0.2672, 1.928), (0.7467, -0.1256, 1.838), (0.3164, 0.6391, 1.949), (0.2826, -0.1111, 1.84), (0.8837, 0.2133, 1.969)], [], [(27, 24, 1, 5), (28, 25, 3, 4), (29, 26, 0, 2), (26, 28, 4, 0), (25, 27, 5, 3), (24, 29, 2, 1), (18, 20, 15, 17), (3, 5, 11, 9), (1, 2, 8, 7), (5, 1, 7, 11), (4, 3, 9, 10), (19, 18, 17, 14), (12, 14, 17, 15), (13, 12, 15, 16), (21, 19, 14, 12), (20, 22, 16, 15), (22, 23, 13, 16), (23, 21, 12, 13), (2, 0, 21, 23), (8, 2, 23, 22), (6, 8, 22, 20), (0, 4, 19, 21), (4, 10, 18, 19), (10, 6, 20, 18), (7, 8, 6, 10, 9, 11), (24, 27, 33, 30), (26, 29, 35, 32), (27, 25, 31, 33), (25, 28, 34, 31), (28, 26, 32, 34), (29, 24, 30, 35)])
_uv = me_cube_008.uv_layers.new(name='UVMap')
_uv.uv.foreach_set('vector', [0.1101, 0.1641, 0.3652, 0.5445, 0.3652, 0.5445, 0.1101, 0.1641, 0.1677, 0.3446, 0.1389, 0.2544, 0.1389, 0.2544, 0.1677, 0.3446, 0.375, 0.625, 0.3624, 0.7446, 0.3624, 0.7446, 0.375, 0.625, 0.3624, 0.7446, 0.1677, 0.3446, 0.1677, 0.3446, 0.3624, 0.7446, 0.1389, 0.2544, 0.1101, 0.1641, 0.1101, 0.1641, 0.1389, 0.2544, 0.3652, 0.5445, 0.375, 0.625, 0.375, 0.625, 0.3652, 0.5445, 0.0, 0.0, 0.0, 0.0, 0.0, 0.0, 0.0, 0.0, 0.1389, 0.2544, 0.1101, 0.1641, 0.1101, 0.1641, 0.1389, 0.2544, 0.3652, 0.5445, 0.375, 0.625, 0.375, 0.625, 0.3652, 0.5445, 0.1101, 0.1641, 0.3652, 0.5445, 0.3652, 0.5445, 0.1101, 0.1641, 0.1677, 0.3446, 0.1389, 0.2544, 0.1389, 0.2544, 0.1677, 0.3446, 0.1677, 0.3446, 0.1677, 0.3446, 0.1677, 0.3446, 0.1677, 0.3446, 0.3624, 0.7446, 0.1677, 0.3446, 0.1677, 0.3446, 0.3624, 0.7446, 0.375, 0.625, 0.3624, 0.7446, 0.3624, 0.7446, 0.375, 0.625, 0.3624, 0.7446, 0.1677, 0.3446, 0.1677, 0.3446, 0.3624, 0.7446, 0.0, 0.0, 0.0, 0.0, 0.0, 0.0, 0.0, 0.0, 0.375, 0.625, 0.375, 0.625, 0.375, 0.625, 0.375, 0.625, 0.375, 0.625, 0.3624, 0.7446, 0.3624, 0.7446, 0.375, 0.625, 0.375, 0.625, 0.3624, 0.7446, 0.3624, 0.7446, 0.375, 0.625, 0.375, 0.625, 0.375, 0.625, 0.375, 0.625, 0.375, 0.625, 0.0, 0.0, 0.0, 0.0, 0.0, 0.0, 0.0, 0.0, 0.3624, 0.7446, 0.1677, 0.3446, 0.1677, 0.3446, 0.3624, 0.7446, 0.1677, 0.3446, 0.1677, 0.3446, 0.1677, 0.3446, 0.1677, 0.3446, 0.0, 0.0, 0.0, 0.0, 0.0, 0.0, 0.0, 0.0, 0.3652, 0.5445, 0.0, 0.0, 0.0, 0.0, 0.1677, 0.3446, 0.1389, 0.2544, 0.1101, 0.1641, 0.3652, 0.5445, 0.1101, 0.1641, 0.1101, 0.1641, 0.3652, 0.5445, 0.3624, 0.7446, 0.375, 0.625, 0.375, 0.625, 0.3624, 0.7446, 0.1101, 0.1641, 0.1389, 0.2544, 0.1389, 0.2544, 0.1101, 0.1641, 0.1389, 0.2544, 0.1677, 0.3446, 0.1677, 0.3446, 0.1389, 0.2544, 0.1677, 0.3446, 0.3624, 0.7446, 0.3624, 0.7446, 0.1677, 0.3446, 0.375, 0.625, 0.3652, 0.5445, 0.3652, 0.5445, 0.375, 0.625])
me_cube_008.materials.append(mat_material_001)
me_cube_008.materials.append(mat_material_002)
me_cube_008.update()
me_cylinder = bpy.data.meshes.new('Cylinder')
me_cylinder.from_pydata([(0.06471, -0.2086, 3.084), (0.06471, -0.2131, 3.089), (0.06471, -0.2234, 3.084), (0.06471, -0.2189, 3.089), (0.1055, -0.2086, 3.063), (0.11, -0.2131, 3.066), (0.1055, -0.2234, 3.063), (0.11, -0.2189, 3.066), (0.1055, -0.2086, 3.022), (0.11, -0.2131, 3.02), (0.1055, -0.2234, 3.022), (0.11, -0.2189, 3.02), (0.06471, -0.2086, 3.002), (0.06471, -0.2131, 2.997), (0.06471, -0.2234, 3.002), (0.06471, -0.2189, 2.997), (0.0239, -0.2086, 3.022), (0.01939, -0.2131, 3.02), (0.0239, -0.2234, 3.022), (0.01939, -0.2189, 3.02), (0.0239, -0.2086, 3.063), (0.01939, -0.2131, 3.066), (0.0239, -0.2234, 3.063), (0.01939, -0.2189, 3.066), (0.01939, -0.2131, 3.048), (0.0239, -0.2086, 3.048), (0.01939, -0.2189, 3.048), (0.0239, -0.2234, 3.048), (0.0239, -0.2086, 3.041), (0.01939, -0.2189, 3.041), (0.01939, -0.2131, 3.041), (0.0239, -0.2234, 3.041), (0.0, -0.2131, 3.043), (0.0, -0.2131, 3.051), (0.0, -0.2189, 3.051), (0.0, -0.2189, 3.043), (0.11, -0.2131, 3.047), (0.1055, -0.2086, 3.046), (0.11, -0.2189, 3.047), (0.1055, -0.2234, 3.046), (0.11, -0.2131, 3.04), (0.1055, -0.2234, 3.04), (0.1055, -0.2086, 3.04), (0.11, -0.2189, 3.04), (0.1542, -0.03947, 3.071), (0.1542, -0.03947, 3.077), (0.1587, -0.04398, 3.077), (0.1587, -0.04398, 3.07)], [], [(1, 5, 4, 0), (7, 3, 2, 6), (40, 9, 8, 42), (38, 7, 6, 39), (9, 13, 12, 8), (15, 11, 10, 14), (13, 17, 16, 12), (19, 15, 14, 18), (24, 21, 20, 25), (29, 19, 18, 31), (21, 1, 0, 20), (3, 23, 22, 2), (24, 30, 32, 33), (1, 3, 7, 5), (21, 23, 3, 1), (23, 26, 27, 22), (40, 43, 11, 9), (9, 11, 15, 13), (13, 15, 19, 17), (24, 26, 23, 21), (30, 24, 25, 28), (17, 30, 28, 16), (17, 19, 29, 30), (26, 29, 31, 27), (32, 35, 34, 33), (30, 29, 35, 32), (29, 26, 34, 35), (26, 24, 33, 34), (5, 7, 38, 36), (43, 38, 39, 41), (5, 36, 37, 4), (11, 43, 41, 10), (36, 38, 43, 40), (40, 42, 44, 47), (46, 47, 44, 45), (36, 40, 47, 46), (42, 37, 45, 44), (37, 36, 46, 45)])
_uv = me_cylinder.uv_layers.new(name='UVMap')
_uv.uv.foreach_set('vector', [1.0, 0.653, 0.8333, 0.653, 0.8334, 0.5, 0.9925, 0.5, 0.8333, 0.847, 1.0, 0.847, 0.9925, 1.0, 0.8334, 1.0, 0.7419, 0.653, 0.6667, 0.653, 0.6666, 0.5, 0.7396, 0.5, 0.7662, 0.847, 0.8333, 0.847, 0.8334, 1.0, 0.765, 1.0, 0.6667, 0.653, 0.5, 0.653, 0.5, 0.5, 0.6666, 0.5, 0.5, 0.847, 0.6667, 0.847, 0.6666, 1.0, 0.5, 1.0, 0.5, 0.653, 0.3333, 0.653, 0.3334, 0.5, 0.5, 0.5, 0.3333, 0.847, 0.5, 0.847, 0.5, 1.0, 0.3334, 1.0, 0.2291, 0.653, 0.1667, 0.653, 0.1666, 0.5, 0.2306, 0.5, 0.2555, 0.847, 0.3333, 0.847, 0.3334, 1.0, 0.2581, 1.0, 0.1667, 0.653, -8.941e-08, 0.653, 0.007522, 0.5, 0.1666, 0.5, -8.941e-08, 0.847, 0.1667, 0.847, 0.1666, 1.0, 0.007522, 1.0, 0.2291, 0.653, 0.2555, 0.653, 0.2555, 0.653, 0.2291, 0.653, 1.0, 0.653, 1.0, 0.847, 0.8333, 0.847, 0.8333, 0.653, 0.1667, 0.653, 0.1667, 0.847, -8.941e-08, 0.847, -8.941e-08, 0.653, 0.1667, 0.847, 0.2291, 0.847, 0.2306, 1.0, 0.1666, 1.0, 0.7419, 0.653, 0.7419, 0.847, 0.6667, 0.847, 0.6667, 0.653, 0.6667, 0.653, 0.6667, 0.847, 0.5, 0.847, 0.5, 0.653, 0.5, 0.653, 0.5, 0.847, 0.3333, 0.847, 0.3333, 0.653, 0.2291, 0.653, 0.2291, 0.847, 0.1667, 0.847, 0.1667, 0.653, 0.2555, 0.653, 0.2291, 0.653, 0.2306, 0.5, 0.2581, 0.5, 0.3333, 0.653, 0.2555, 0.653, 0.2581, 0.5, 0.3334, 0.5, 0.3333, 0.653, 0.3333, 0.847, 0.2555, 0.847, 0.2555, 0.653, 0.2291, 0.847, 0.2555, 0.847, 0.2581, 1.0, 0.2306, 1.0, 0.2555, 0.653, 0.2555, 0.847, 0.2291, 0.847, 0.2291, 0.653, 0.2555, 0.653, 0.2555, 0.847, 0.2555, 0.847, 0.2555, 0.653, 0.2555, 0.847, 0.2291, 0.847, 0.2291, 0.847, 0.2555, 0.847, 0.2291, 0.847, 0.2291, 0.653, 0.2291, 0.653, 0.2291, 0.847, 0.8333, 0.653, 0.8333, 0.847, 0.7662, 0.847, 0.7662, 0.653, 0.7419, 0.847, 0.7662, 0.847, 0.765, 1.0, 0.7396, 1.0, 0.8333, 0.653, 0.7662, 0.653, 0.765, 0.5, 0.8334, 0.5, 0.6667, 0.847, 0.7419, 0.847, 0.7396, 1.0, 0.6666, 1.0, 0.7662, 0.653, 0.7662, 0.847, 0.7419, 0.847, 0.7419, 0.653, 0.7419, 0.653, 0.7396, 0.5, 0.7396, 0.5, 0.7419, 0.653, 0.7662, 0.653, 0.7419, 0.653, 0.7396, 0.5, 0.765, 0.5, 0.7662, 0.653, 0.7419, 0.653, 0.7419, 0.653, 0.7662, 0.653, 0.0, 0.0, 0.0, 0.0, 0.0, 0.0, 0.0, 0.0, 0.765, 0.5, 0.7662, 0.653, 0.7662, 0.653, 0.765, 0.5])
me_cylinder.materials.append(mat_material_003)
me_cylinder.update()
me_cube_009 = bpy.data.meshes.new('Cube.009')
me_cube_009.from_pydata([(0.6489, -0.7545, 16.0), (0.6291, 0.4846, 16.18), (0.0, 0.7477, 16.36), (0.0, -1.035, 16.09), (0.6799, -0.1969, 16.25), (0.0, -0.1969, 16.56), (0.7611, 0.6441, 15.44), (-0.02799, 1.011, 15.29), (0.8562, -0.1647, 15.45), (0.7937, -0.4101, 15.8), (0.6345, -0.8075, 15.8), (0.0, -1.095, 15.86), (0.8577, -0.3557, 15.52), (0.7885, -0.5107, 15.62), (0.6951, 0.5644, 15.81), (-0.04822, 0.9509, 15.83), (0.7681, -0.1808, 15.85), (0.6737, -1.224, 15.57), (0.0, -1.533, 15.6), (0.7631, -0.8995, 15.56)], [], [(15, 2, 1, 14), (8, 16, 4, 9), (4, 5, 3, 0), (1, 2, 5, 4), (14, 1, 4, 16), (9, 4, 0), (8, 9, 13, 12), (9, 0, 10, 13), (0, 3, 11, 10), (6, 14, 16, 8), (7, 15, 14, 6), (13, 10, 17, 19), (10, 11, 18, 17), (13, 19, 12)])
_uv = me_cube_009.uv_layers.new(name='UVMap')
_uv.uv.foreach_set('vector', [0.5625, 0.375, 0.625, 0.375, 0.625, 0.5, 0.5625, 0.5, 0.5, 0.625, 0.5625, 0.625, 0.625, 0.625, 0.5652, 0.675, 0.625, 0.625, 0.75, 0.625, 0.75, 0.75, 0.625, 0.75, 0.625, 0.5, 0.75, 0.5, 0.75, 0.625, 0.625, 0.625, 0.5625, 0.5, 0.625, 0.5, 0.625, 0.625, 0.5625, 0.625, 0.5652, 0.675, 0.625, 0.625, 0.625, 0.75, 0.5, 0.625, 0.5652, 0.675, 0.5652, 0.675, 0.5, 0.625, 0.5652, 0.675, 0.625, 0.75, 0.625, 0.75, 0.5652, 0.675, 0.625, 0.75, 0.75, 0.75, 0.75, 0.75, 0.625, 0.75, 0.5, 0.5, 0.5625, 0.5, 0.5625, 0.625, 0.5, 0.625, 0.5, 0.375, 0.5625, 0.375, 0.5625, 0.5, 0.5, 0.5, 0.5652, 0.675, 0.625, 0.75, 0.625, 0.75, 0.5652, 0.675, 0.625, 0.75, 0.75, 0.75, 0.75, 0.75, 0.625, 0.75, 0.5652, 0.675, 0.5652, 0.675, 0.5, 0.625])
me_cube_009.materials.append(mat_material)
me_cube_009.update()

# ---- objects
ob_hair = bpy.data.objects.new('hair', me_cube_003)
ob_body = bpy.data.objects.new('body', me_cube_005)
ob_pants = bpy.data.objects.new('pants', me_cube_002)
ob_shirt = bpy.data.objects.new('shirt', me_cube_006)
ob_coat = bpy.data.objects.new('coat', me_cube_007)
ob_boots = bpy.data.objects.new('boots', me_cube_008)
ob_glasses = bpy.data.objects.new('glasses', me_cylinder)
ob_hat = bpy.data.objects.new('hat', me_cube_009)

# ---- transforms, parenting, visibility, modifiers, constraints
ob_hair.location = (0.0, 0.0, 0.0)
ob_hair.scale = (0.2006, 0.2006, 0.2006)
_m = ob_hair.modifiers.new('Solidify', 'SOLIDIFY')
_m.thickness = -0.02
ob_body.location = (0.0, 0.0, 0.0)
ob_body.scale = (0.3055, 0.3055, 0.3055)
_m = ob_body.modifiers.new('Mirror', 'MIRROR')
_m.use_clip = True
ob_pants.location = (0.0, 0.0, 0.0)
ob_pants.scale = (0.3055, 0.3055, 0.3055)
_m = ob_pants.modifiers.new('Mirror', 'MIRROR')
_m.use_clip = True
_m = ob_pants.modifiers.new('Solidify', 'SOLIDIFY')
_m.thickness = -0.03
ob_shirt.location = (0.0, 0.0, 0.0)
ob_shirt.scale = (0.3055, 0.3055, 0.3055)
_m = ob_shirt.modifiers.new('Mirror', 'MIRROR')
_m.use_clip = True
_m = ob_shirt.modifiers.new('Solidify', 'SOLIDIFY')
_m.thickness = -0.02
ob_coat.location = (0.0, 0.0, 0.0)
ob_coat.scale = (0.3055, 0.3055, 0.3055)
_m = ob_coat.modifiers.new('Mirror', 'MIRROR')
_m.use_clip = True
_m = ob_coat.modifiers.new('Solidify', 'SOLIDIFY')
_m.thickness = -0.02
ob_boots.location = (0.0, 0.0, 0.0)
ob_boots.scale = (0.3055, 0.3055, 0.3055)
_m = ob_boots.modifiers.new('Mirror', 'MIRROR')
_m.use_clip = True
_m = ob_boots.modifiers.new('Solidify', 'SOLIDIFY')
_m.thickness = -0.03
ob_glasses.location = (0.0, 0.0, 0.0)
_m = ob_glasses.modifiers.new('Mirror', 'MIRROR')
_m.use_clip = True
_m = ob_glasses.modifiers.new('Solidify', 'SOLIDIFY')
_m.thickness = -0.001
ob_hat.location = (0.0, 0.0, 0.0)
ob_hat.scale = (0.2006, 0.2006, 0.2006)
_m = ob_hat.modifiers.new('Mirror', 'MIRROR')
_m.use_clip = True
_m = ob_hat.modifiers.new('Solidify', 'SOLIDIFY')
_m.thickness = -0.03

# ---- collection membership
col_collection.objects.link(ob_hair)
col_collection.objects.link(ob_body)
col_clothes.objects.link(ob_pants)
col_clothes.objects.link(ob_shirt)
col_clothes.objects.link(ob_coat)
col_clothes.objects.link(ob_boots)
col_accesories.objects.link(ob_glasses)
col_accesories.objects.link(ob_hat)

# ---- scene / render settings (as saved in the file)
scene.frame_start = 1; scene.frame_end = 250; scene.frame_set(0)
scene.render.engine = 'BLENDER_EEVEE_NEXT'
bpy.context.view_layer.update()

# ---- added for rendering (the .blend has no active camera and no usable light): camera, sun
cam_auto = bpy.data.cameras.new('AutoCamera')
cam_auto.lens = 50.0
cam_auto.sensor_width = 36.0
cam_auto.clip_end = 1000.0
ob_auto_camera = bpy.data.objects.new('AutoCamera', cam_auto)
scene.collection.objects.link(ob_auto_camera)
ob_auto_camera.location = (4.1307, -4.94188, 4.9647)
ob_auto_camera.rotation_euler = (1.09748, -7.21219e-08, 0.694738)
scene.camera = ob_auto_camera
light_auto_sun = bpy.data.lights.new('AutoSun', 'SUN')
light_auto_sun.energy = 3.0
light_auto_sun.angle = 0.0523599
ob_auto_sun = bpy.data.objects.new('AutoSun', light_auto_sun)
scene.collection.objects.link(ob_auto_sun)
ob_auto_sun.rotation_euler = (0.872665, 0.174533, 0.523599)
bpy.context.view_layer.update()
